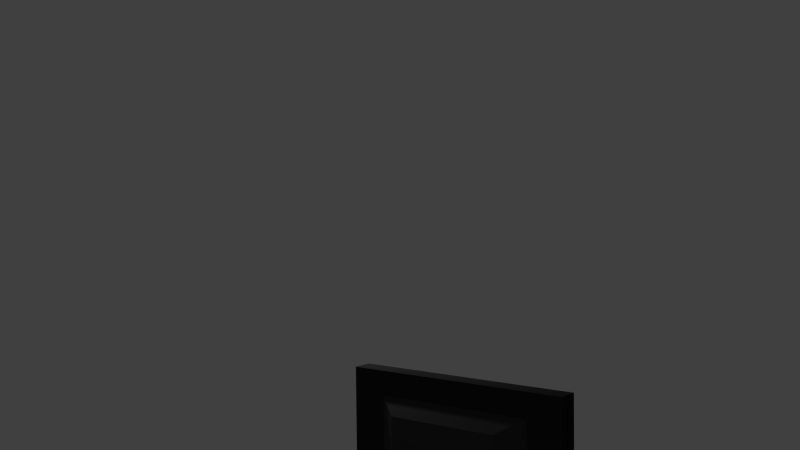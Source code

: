 # Source: TV.blend  (saved by Blender 2.71.0; exported with 4.5.12 LTS)
import bpy
from mathutils import Matrix  # noqa: F401  (used for matrix-valued properties, if any)

bpy.ops.wm.read_factory_settings(use_empty=True)
scene = bpy.context.scene
scene.name = 'Scene'

# ---- collections
col_collection_1 = bpy.data.collections.new('Collection 1'); scene.collection.children.link(col_collection_1)

# ---- materials (node trees are filled in below, after node groups)
mat_material_006 = bpy.data.materials.new('Material.006')
mat_material_006.alpha_threshold = 0.0
mat_material_006.use_transparent_shadow = False
mat_material_006.roughness = 0.5
mat_material_006.line_color = (0.0, 0.0, 0.0, 1.0)
mat_material_002 = bpy.data.materials.new('Material.002')
mat_material_002.alpha_threshold = 0.0
mat_material_002.use_transparent_shadow = False
mat_material_002.diffuse_color = (0.03968, 0.03968, 0.03968, 1.0)
mat_material_002.roughness = 0.5
mat_material_002.specular_intensity = 0.169
mat_material_002.line_color = (0.0, 0.0, 0.0, 1.0)
mat_material_001 = bpy.data.materials.new('Material.001')
mat_material_001.alpha_threshold = 0.0
mat_material_001.use_transparent_shadow = False
mat_material_001.diffuse_color = (0.02198, 0.02051, 0.02006, 1.0)
mat_material_001.specular_color = (0.1574, 0.1574, 0.1574)
mat_material_001.roughness = 0.5
mat_material_001.specular_intensity = 1.0
mat_material_001.line_color = (0.0, 0.0, 0.0, 1.0)
mat_material = bpy.data.materials.new('Material')
mat_material.alpha_threshold = 0.0
mat_material.use_transparent_shadow = False
mat_material.diffuse_color = (0.04955, 0.04955, 0.04955, 1.0)
mat_material.specular_color = (1.0, 0.9434, 0.9859)
mat_material.roughness = 0.5
mat_material.specular_intensity = 1.0
mat_material.line_color = (0.0, 0.0, 0.0, 1.0)

# ---- material node trees

# ---- world
world_world = bpy.data.worlds.new('World'); scene.world = world_world
world_world.color = (0.05088, 0.05088, 0.05088)
world_world.use_sun_shadow = False
world_world.sun_shadow_jitter_overblur = 0.0
world_world.cycles.sampling_method = 'MANUAL'
world_world.cycles.sample_map_resolution = 256

# ---- cameras
cam_camera = bpy.data.cameras.new('Camera')
cam_camera.clip_end = 100.0
cam_camera.lens = 35.0
cam_camera.sensor_width = 32.0
cam_camera.sensor_height = 18.0
cam_camera.ortho_scale = 7.314
cam_camera.dof.focus_distance = 0.0
cam_camera.dof.aperture_fstop = 128.0

# ---- lights
light_point = bpy.data.lights.new('Point', 'POINT')
light_point.transmission_factor = 0.0
light_point.energy = 100.0
light_point.shadow_buffer_clip_start = 0.5
light_point.shadow_soft_size = 0.1
light_point.shadow_maximum_resolution = 0.006
light_point.use_absolute_resolution = True
light_point.cycles.use_multiple_importance_sampling = False
light_lamp_001 = bpy.data.lights.new('Lamp.001', 'POINT')
light_lamp_001.transmission_factor = 0.0
light_lamp_001.cutoff_distance = 30.0
light_lamp_001.energy = 58.0
light_lamp_001.shadow_buffer_clip_start = 1.001
light_lamp_001.shadow_soft_size = 0.1
light_lamp_001.shadow_maximum_resolution = 0.006
light_lamp_001.use_absolute_resolution = True
light_lamp_001.cycles.use_multiple_importance_sampling = False
light_lamp = bpy.data.lights.new('Lamp', 'POINT')
light_lamp.transmission_factor = 0.0
light_lamp.cutoff_distance = 30.0
light_lamp.energy = 100.0
light_lamp.shadow_buffer_clip_start = 1.001
light_lamp.shadow_soft_size = 0.1
light_lamp.shadow_maximum_resolution = 0.006
light_lamp.use_absolute_resolution = True
light_lamp.cycles.use_multiple_importance_sampling = False

# ---- meshes
me_plane = bpy.data.meshes.new('Plane')
me_plane.from_pydata([(-1.0, -1.0, 0.0), (1.0, -1.0, 0.0), (-1.0, 1.0, 0.0), (1.0, 1.0, 0.0)], [], [(0, 1, 3, 2)])
_uv = me_plane.uv_layers.new(name='UVMap')
_uv.uv.foreach_set('vector', [0.1941, 0.2481, 0.9203, 0.2481, 0.9203, 0.9743, 0.1941, 0.9743])
me_plane.materials.append(mat_material_006)
me_plane.use_remesh_preserve_volume = False
me_plane.use_remesh_preserve_attributes = False
me_plane.use_mirror_vertex_groups = False
me_plane.update()
me_cube_008 = bpy.data.meshes.new('Cube.008')
me_cube_008.from_pydata([(-0.6492, -1.0, -0.6492), (-1.0, 1.0, -1.0), (1.0, 1.0, -1.0), (0.6492, -1.0, -0.6492), (-0.6492, -1.0, 0.6492), (-1.0, 1.0, 1.0), (1.0, 1.0, 1.0), (0.6492, -1.0, 0.6492)], [], [(4, 5, 1, 0), (5, 6, 2, 1), (6, 7, 3, 2), (7, 4, 0, 3), (0, 1, 2, 3), (7, 6, 5, 4)])
me_cube_008.materials.append(mat_material_002)
me_cube_008.use_remesh_preserve_volume = False
me_cube_008.use_remesh_preserve_attributes = False
me_cube_008.use_mirror_vertex_groups = False
me_cube_008.update()
me_cube_007 = bpy.data.meshes.new('Cube.007')
me_cube_007.from_pydata([(-1.0, -1.0, -1.0), (-1.0, 1.0, -1.0), (1.0, 1.0, -1.0), (1.0, -1.0, -1.0), (-1.0, -1.0, 1.0), (-1.0, 1.0, 1.0), (1.0, 1.0, 1.0), (1.0, -1.0, 1.0)], [], [(4, 5, 1, 0), (5, 6, 2, 1), (6, 7, 3, 2), (7, 4, 0, 3), (0, 1, 2, 3), (7, 6, 5, 4)])
me_cube_007.materials.append(mat_material_001)
me_cube_007.use_remesh_preserve_volume = False
me_cube_007.use_remesh_preserve_attributes = False
me_cube_007.use_mirror_vertex_groups = False
me_cube_007.update()
me_cube_006 = bpy.data.meshes.new('Cube.006')
me_cube_006.from_pydata([(-1.0, -1.0, -1.0), (-1.0, 1.0, -1.0), (1.0, 1.0, -1.0), (1.0, -1.0, -1.0), (-1.0, -1.0, 1.0), (-1.0, 1.0, 1.0), (1.0, 1.0, 1.0), (1.0, -1.0, 1.0)], [], [(4, 5, 1, 0), (5, 6, 2, 1), (6, 7, 3, 2), (7, 4, 0, 3), (0, 1, 2, 3), (7, 6, 5, 4)])
me_cube_006.materials.append(mat_material_001)
me_cube_006.use_remesh_preserve_volume = False
me_cube_006.use_remesh_preserve_attributes = False
me_cube_006.use_mirror_vertex_groups = False
me_cube_006.update()
me_cube_004 = bpy.data.meshes.new('Cube.004')
me_cube_004.from_pydata([(-1.0, -1.0, -1.0), (-1.0, 1.0, -1.0), (1.0, 1.0, -1.0), (1.0, -1.0, -1.0), (-1.0, -1.0, 1.0), (-1.0, 1.0, 1.0), (1.0, 1.0, 1.0), (1.0, -1.0, 1.0)], [], [(4, 5, 1, 0), (5, 6, 2, 1), (6, 7, 3, 2), (7, 4, 0, 3), (0, 1, 2, 3), (7, 6, 5, 4)])
me_cube_004.materials.append(mat_material_001)
me_cube_004.use_remesh_preserve_volume = False
me_cube_004.use_remesh_preserve_attributes = False
me_cube_004.use_mirror_vertex_groups = False
me_cube_004.update()
me_cube_003 = bpy.data.meshes.new('Cube.003')
me_cube_003.from_pydata([(-1.0, -1.0, -1.0), (-1.0, 1.0, -1.0), (1.0, 1.0, -1.0), (1.0, -1.0, -1.0), (-1.0, -1.0, 1.0), (-1.0, 1.0, 1.0), (1.0, 1.0, 1.0), (1.0, -1.0, 1.0)], [], [(4, 5, 1, 0), (5, 6, 2, 1), (6, 7, 3, 2), (7, 4, 0, 3), (0, 1, 2, 3), (7, 6, 5, 4)])
me_cube_003.materials.append(mat_material_001)
me_cube_003.use_remesh_preserve_volume = False
me_cube_003.use_remesh_preserve_attributes = False
me_cube_003.use_mirror_vertex_groups = False
me_cube_003.update()
me_cube_002 = bpy.data.meshes.new('Cube.002')
me_cube_002.from_pydata([(-1.0, -1.0, -1.0), (-1.0, 1.0, -1.0), (1.0, 1.0, -1.0), (1.0, -1.0, -1.0), (-1.0, -1.0, 1.0), (-1.0, 1.0, 1.0), (1.0, 1.0, 1.0), (1.0, -1.0, 1.0)], [], [(4, 5, 1, 0), (5, 6, 2, 1), (6, 7, 3, 2), (7, 4, 0, 3), (0, 1, 2, 3), (7, 6, 5, 4)])
me_cube_002.materials.append(mat_material_001)
me_cube_002.use_remesh_preserve_volume = False
me_cube_002.use_remesh_preserve_attributes = False
me_cube_002.use_mirror_vertex_groups = False
me_cube_002.update()
me_cylinder = bpy.data.meshes.new('Cylinder')
me_cylinder.from_pydata([(0.0, 0.3811, -1.925), (-1.495e-08, 2.322, 1.0), (0.1951, 0.3738, -1.907), (0.2196, 2.301, 1.0), (0.3827, 0.3521, -1.854), (0.4308, 2.237, 1.0), (0.5556, 0.3169, -1.769), (0.6255, 2.133, 1.0), (0.7071, 0.2695, -1.654), (0.7961, 1.993, 1.0), (0.8315, 0.2118, -1.514), (0.9361, 1.822, 1.0), (0.9239, 0.1459, -1.354), (1.04, 1.627, 1.0), (0.9808, 0.07436, -1.18), (1.104, 1.416, 1.0), (1.0, 2.119e-07, -1.0), (1.126, 1.197, 1.0), (0.9808, -0.07436, -0.8196), (1.104, 0.977, 1.0), (0.9239, -0.1459, -0.6462), (1.04, 0.7658, 1.0), (0.8315, -0.2118, -0.4864), (0.9361, 0.5711, 1.0), (0.7071, -0.2695, -0.3463), (0.7961, 0.4005, 1.0), (0.5556, -0.3169, -0.2313), (0.6255, 0.2605, 1.0), (0.3827, -0.3521, -0.1459), (0.4308, 0.1564, 1.0), (0.1951, -0.3738, -0.09325), (0.2196, 0.09237, 1.0), (-3.258e-07, -0.3811, -0.07548), (-3.818e-07, 0.07074, 1.0), (-0.1951, -0.3738, -0.09325), (-0.2196, 0.09237, 1.0), (-0.3827, -0.3521, -0.1459), (-0.4308, 0.1564, 1.0), (-0.5556, -0.3169, -0.2313), (-0.6255, 0.2605, 1.0), (-0.7071, -0.2695, -0.3463), (-0.7961, 0.4005, 1.0), (-0.8315, -0.2118, -0.4864), (-0.9361, 0.5711, 1.0), (-0.9239, -0.1459, -0.6462), (-1.04, 0.7658, 1.0), (-0.9808, -0.07436, -0.8196), (-1.104, 0.977, 1.0), (-1.0, 5.612e-07, -1.0), (-1.126, 1.197, 1.0), (-0.9808, 0.07436, -1.18), (-1.104, 1.416, 1.0), (-0.9239, 0.1459, -1.354), (-1.04, 1.627, 1.0), (-0.8315, 0.2118, -1.514), (-0.9361, 1.822, 1.0), (-0.7071, 0.2695, -1.654), (-0.7961, 1.993, 1.0), (-0.5556, 0.3169, -1.769), (-0.6255, 2.133, 1.0), (-0.3827, 0.3521, -1.854), (-0.4308, 2.237, 1.0), (-0.1951, 0.3738, -1.907), (-0.2196, 2.301, 1.0), (-1.068e-07, 3.043, 2.44), (0.2467, 3.019, 2.44), (0.4839, 2.947, 2.44), (0.7025, 2.83, 2.44), (0.8941, 2.673, 2.44), (1.051, 2.481, 2.44), (1.168, 2.262, 2.44), (1.24, 2.025, 2.44), (1.264, 1.778, 2.44), (1.24, 1.532, 2.44), (1.168, 1.295, 2.44), (1.051, 1.076, 2.44), (0.8941, 0.8843, 2.44), (0.7025, 0.7271, 2.44), (0.4839, 0.6102, 2.44), (0.2467, 0.5383, 2.44), (-5.188e-07, 0.514, 2.44), (-0.2467, 0.5383, 2.44), (-0.4839, 0.6102, 2.44), (-0.7025, 0.7271, 2.44), (-0.8941, 0.8843, 2.44), (-1.051, 1.076, 2.44), (-1.168, 1.295, 2.44), (-1.24, 1.532, 2.44), (-1.264, 1.778, 2.44), (-1.24, 2.025, 2.44), (-1.168, 2.262, 2.44), (-1.051, 2.481, 2.44), (-0.8941, 2.673, 2.44), (-0.7025, 2.83, 2.44), (-0.4839, 2.947, 2.44), (-0.2467, 3.019, 2.44), (-1.452e-07, 3.043, 3.192), (0.2467, 3.019, 3.192), (0.4839, 2.947, 3.192), (0.7025, 2.83, 3.192), (0.8941, 2.673, 3.192), (1.051, 2.481, 3.192), (1.168, 2.262, 3.192), (1.24, 2.025, 3.192), (1.264, 1.778, 3.192), (1.24, 1.532, 3.192), (1.168, 1.295, 3.192), (1.051, 1.076, 3.192), (0.8941, 0.8843, 3.192), (0.7025, 0.7271, 3.192), (0.4839, 0.6102, 3.192), (0.2467, 0.5383, 3.192), (-5.572e-07, 0.514, 3.192), (-0.2467, 0.5383, 3.192), (-0.4839, 0.6102, 3.192), (-0.7025, 0.7271, 3.192), (-0.8941, 0.8843, 3.192), (-1.051, 1.076, 3.192), (-1.168, 1.295, 3.192), (-1.24, 1.532, 3.192), (-1.264, 1.778, 3.192), (-1.24, 2.025, 3.192), (-1.168, 2.262, 3.192), (-1.051, 2.481, 3.192), (-0.8941, 2.673, 3.192), (-0.7025, 2.83, 3.192), (-0.4839, 2.947, 3.192), (-0.2467, 3.019, 3.192), (-6.931, 6.388, 3.1), (6.931, 6.388, 3.1), (-6.931, -4.293, 3.1), (6.931, -4.293, 3.1), (-6.904, 6.354, 3.398), (6.958, 6.354, 3.398), (-6.904, -4.327, 3.398), (6.958, -4.327, 3.398), (2.151e-09, -0.9089, -2.45), (0.1951, -0.9143, -2.432), (0.3827, -0.9303, -2.377), (0.5556, -0.9562, -2.288), (0.7071, -0.9911, -2.169), (0.8315, -1.034, -2.024), (0.9239, -1.082, -1.858), (0.9808, -1.135, -1.678), (1.0, -1.189, -1.49), (0.9808, -1.244, -1.303), (0.9239, -1.297, -1.123), (0.8315, -1.345, -0.9571), (0.7071, -1.388, -0.8117), (0.5556, -1.423, -0.6923), (0.3827, -1.449, -0.6036), (0.1951, -1.465, -0.549), (-3.237e-07, -1.47, -0.5305), (-0.1951, -1.465, -0.549), (-0.3827, -1.449, -0.6036), (-0.5556, -1.423, -0.6923), (-0.7071, -1.388, -0.8117), (-0.8315, -1.345, -0.9571), (-0.9239, -1.297, -1.123), (-0.9808, -1.244, -1.303), (-1.0, -1.189, -1.49), (-0.9808, -1.135, -1.678), (-0.9239, -1.082, -1.858), (-0.8315, -1.034, -2.024), (-0.7071, -0.9911, -2.169), (-0.5556, -0.9562, -2.288), (-0.3827, -0.9303, -2.377), (-0.1951, -0.9143, -2.432)], [], [(0, 1, 3, 2), (2, 3, 5, 4), (4, 5, 7, 6), (6, 7, 9, 8), (8, 9, 11, 10), (10, 11, 13, 12), (12, 13, 15, 14), (14, 15, 17, 16), (16, 17, 19, 18), (18, 19, 21, 20), (20, 21, 23, 22), (22, 23, 25, 24), (24, 25, 27, 26), (26, 27, 29, 28), (28, 29, 31, 30), (30, 31, 33, 32), (32, 33, 35, 34), (34, 35, 37, 36), (36, 37, 39, 38), (38, 39, 41, 40), (40, 41, 43, 42), (42, 43, 45, 44), (44, 45, 47, 46), (46, 47, 49, 48), (48, 49, 51, 50), (50, 51, 53, 52), (52, 53, 55, 54), (54, 55, 57, 56), (56, 57, 59, 58), (58, 59, 61, 60), (51, 49, 88, 89), (62, 63, 1, 0), (60, 61, 63, 62), (60, 62, 167, 166), (86, 85, 117, 118), (27, 25, 76, 77), (1, 63, 95, 64), (41, 39, 83, 84), (17, 15, 71, 72), (55, 53, 90, 91), (31, 29, 78, 79), (7, 5, 66, 67), (45, 43, 85, 86), (21, 19, 73, 74), (59, 57, 92, 93), (35, 33, 80, 81), (11, 9, 68, 69), (49, 47, 87, 88), (25, 23, 75, 76), (63, 61, 94, 95), (39, 37, 82, 83), (15, 13, 70, 71), (53, 51, 89, 90), (29, 27, 77, 78), (5, 3, 65, 66), (43, 41, 84, 85), (19, 17, 72, 73), (57, 55, 91, 92), (33, 31, 79, 80), (9, 7, 67, 68), (47, 45, 86, 87), (3, 1, 64, 65), (23, 21, 74, 75), (61, 59, 93, 94), (37, 35, 81, 82), (13, 11, 69, 70), (97, 96, 127, 126, 125, 124, 123, 122, 121, 120, 119, 118, 117, 116, 115, 114, 113, 112, 111, 110, 109, 108, 107, 106, 105, 104, 103, 102, 101, 100, 99, 98), (81, 80, 112, 113), (76, 75, 107, 108), (71, 70, 102, 103), (66, 65, 97, 98), (92, 91, 123, 124), (87, 86, 118, 119), (82, 81, 113, 114), (77, 76, 108, 109), (72, 71, 103, 104), (67, 66, 98, 99), (93, 92, 124, 125), (88, 87, 119, 120), (83, 82, 114, 115), (78, 77, 109, 110), (73, 72, 104, 105), (68, 67, 99, 100), (94, 93, 125, 126), (89, 88, 120, 121), (84, 83, 115, 116), (79, 78, 110, 111), (74, 73, 105, 106), (69, 68, 100, 101), (95, 94, 126, 127), (90, 89, 121, 122), (85, 84, 116, 117), (80, 79, 111, 112), (75, 74, 106, 107), (70, 69, 101, 102), (65, 64, 96, 97), (64, 95, 127, 96), (91, 90, 122, 123), (129, 131, 130, 128), (133, 132, 134, 135), (130, 131, 135, 134), (128, 130, 134, 132), (131, 129, 133, 135), (129, 128, 132, 133), (136, 137, 138, 139, 140, 141, 142, 143, 144, 145, 146, 147, 148, 149, 150, 151, 152, 153, 154, 155, 156, 157, 158, 159, 160, 161, 162, 163, 164, 165, 166, 167), (38, 40, 156, 155), (16, 18, 145, 144), (44, 46, 159, 158), (22, 24, 148, 147), (50, 52, 162, 161), (6, 8, 140, 139), (28, 30, 151, 150), (56, 58, 165, 164), (34, 36, 154, 153), (12, 14, 143, 142), (62, 0, 136, 167), (40, 42, 157, 156), (18, 20, 146, 145), (46, 48, 160, 159), (2, 4, 138, 137), (24, 26, 149, 148), (52, 54, 163, 162), (8, 10, 141, 140), (30, 32, 152, 151), (58, 60, 166, 165), (36, 38, 155, 154), (0, 2, 137, 136), (14, 16, 144, 143), (42, 44, 158, 157), (20, 22, 147, 146), (48, 50, 161, 160), (4, 6, 139, 138), (26, 28, 150, 149), (54, 56, 164, 163), (32, 34, 153, 152), (10, 12, 142, 141)])
me_cylinder.polygons.foreach_set('use_smooth', [1, 1, 1, 1, 1, 1, 1, 1, 1, 1, 1, 1, 1, 1, 1, 1, 1, 1, 1, 1, 1, 1, 1, 1, 1, 1, 1, 1, 1, 1, 1, 1, 1, 1, 1, 1, 1, 1, 1, 1, 1, 1, 1, 1, 1, 1, 1, 1, 1, 1, 1, 1, 1, 1, 1, 1, 1, 1, 1, 1, 1, 1, 1, 1, 1, 1, 1, 1, 1, 1, 1, 1, 1, 1, 1, 1, 1, 1, 1, 1, 1, 1, 1, 1, 1, 1, 1, 1, 1, 1, 1, 1, 1, 1, 1, 1, 1, 1, 0, 0, 0, 0, 0, 0, 1, 1, 1, 1, 1, 1, 1, 1, 1, 1, 1, 1, 1, 1, 1, 1, 1, 1, 1, 1, 1, 1, 1, 1, 1, 1, 1, 1, 1, 1, 1, 1])
me_cylinder.materials.append(mat_material_001)
me_cylinder.use_remesh_preserve_volume = False
me_cylinder.use_remesh_preserve_attributes = False
me_cylinder.use_mirror_vertex_groups = False
me_cylinder.update()
me_cube = bpy.data.meshes.new('Cube')
me_cube.from_pydata([(1.0, 1.0, -1.0), (1.0, -1.0, -1.0), (-1.0, -1.0, -1.0), (-1.0, 1.0, -1.0), (1.0, 1.0, 1.0), (1.0, -1.0, 1.0), (-1.0, -1.0, 1.0), (-1.0, 1.0, 1.0)], [], [(0, 1, 2, 3), (4, 7, 6, 5), (0, 4, 5, 1), (1, 5, 6, 2), (2, 6, 7, 3), (4, 0, 3, 7)])
me_cube.materials.append(mat_material)
me_cube.use_remesh_preserve_volume = False
me_cube.use_remesh_preserve_attributes = False
me_cube.use_mirror_vertex_groups = False
me_cube.update()

# ---- objects
ob_plane = bpy.data.objects.new('Plane', me_plane)
ob_cube_005 = bpy.data.objects.new('Cube.005', me_cube_008)
ob_cube_004 = bpy.data.objects.new('Cube.004', me_cube_007)
ob_cube_003 = bpy.data.objects.new('Cube.003', me_cube_006)
ob_point = bpy.data.objects.new('Point', light_point)
ob_cube_002 = bpy.data.objects.new('Cube.002', me_cube_004)
ob_cube_001 = bpy.data.objects.new('Cube.001', me_cube_003)
ob_cube = bpy.data.objects.new('Cube', me_cube_002)
ob_stand = bpy.data.objects.new('stand', me_cylinder)
ob_lamp_001 = bpy.data.objects.new('Lamp.001', light_lamp_001)
ob_screen = bpy.data.objects.new('screen', me_cube)
ob_lamp = bpy.data.objects.new('Lamp', light_lamp)
ob_camera = bpy.data.objects.new('Camera', cam_camera)

# ---- transforms, parenting, visibility, modifiers, constraints
ob_plane.location = (0.4602, -0.3961, 1.031)
ob_plane.rotation_euler = (1.571, -0.0, 0.0)
ob_plane.scale = (0.2453, 0.2453, 0.2453)
ob_plane.lineart.crease_threshold = 0.0
ob_cube_005.location = (0.0, -0.2439, 1.164)
ob_cube_005.scale = (1.161, 0.1501, 0.6627)
ob_cube_005.lineart.crease_threshold = 0.0
ob_cube_004.location = (-1.468, 0.0433, 1.311)
ob_cube_004.rotation_euler = (-0.0, 1.571, 0.0)
ob_cube_004.scale = (0.7957, 0.07918, -0.08353)
ob_cube_004.lineart.crease_threshold = 0.0
ob_cube_003.location = (1.472, 0.0433, 1.311)
ob_cube_003.rotation_euler = (-0.0, 1.571, 0.0)
ob_cube_003.scale = (0.7957, 0.07918, -0.08353)
ob_cube_003.lineart.crease_threshold = 0.0
ob_point.location = (-2.441, 0.2568, 3.945)
ob_point.lineart.crease_threshold = 0.0
ob_cube_002.location = (-8.796e-12, 0.0433, 0.477)
ob_cube_002.scale = (1.549, 0.07918, -0.05911)
ob_cube_002.lineart.crease_threshold = 0.0
ob_cube_001.location = (-8.796e-12, 0.0433, 2.048)
ob_cube_001.scale = (1.549, 0.07918, -0.05911)
ob_cube_001.lineart.crease_threshold = 0.0
ob_cube.location = (0.0, -0.07836, 1.263)
ob_cube.scale = (1.549, 0.07918, 0.8451)
ob_cube.lineart.crease_threshold = 0.0
ob_stand.location = (0.0, -0.1369, 0.4415)
ob_stand.scale = (-0.1133, -0.1133, -0.1133)
ob_stand.lineart.crease_threshold = 0.0
ob_lamp_001.location = (-0.08253, -9.316, 4.736)
ob_lamp_001.rotation_euler = (0.6503, 0.05522, 1.866)
ob_lamp_001.lock_rotations_4d = False
ob_lamp_001.empty_display_type = 'ARROWS'
ob_lamp_001.color = (0.0, 0.0, 0.0, 0.0)
ob_lamp_001.lineart.crease_threshold = 0.0
ob_screen.location = (0.0, 0.0, 1.247)
ob_screen.scale = (1.367, 0.04936, 0.7577)
ob_screen.lock_rotations_4d = False
ob_screen.empty_display_type = 'ARROWS'
ob_screen.lineart.crease_threshold = 0.0
ob_lamp.location = (-0.6013, 2.031, 3.158)
ob_lamp.rotation_euler = (0.6503, 0.05522, 1.866)
ob_lamp.lock_rotations_4d = False
ob_lamp.empty_display_type = 'ARROWS'
ob_lamp.color = (0.0, 0.0, 0.0, 0.0)
ob_lamp.lineart.crease_threshold = 0.0
ob_camera.location = (6.155, -9.124, 4.437)
ob_camera.rotation_euler = (1.536, 0.01029, 0.657)
ob_camera.scale = (1.0, 1.0, 1.0)
ob_camera.lock_rotations_4d = False
ob_camera.empty_display_type = 'ARROWS'
ob_camera.color = (0.0, 0.0, 0.0, 0.0)
ob_camera.display_type = 'WIRE'
ob_camera.lineart.crease_threshold = 0.0

# ---- collection membership
col_collection_1.objects.link(ob_plane)
col_collection_1.objects.link(ob_cube_005)
col_collection_1.objects.link(ob_cube_004)
col_collection_1.objects.link(ob_cube_003)
col_collection_1.objects.link(ob_point)
col_collection_1.objects.link(ob_cube_002)
col_collection_1.objects.link(ob_cube_001)
col_collection_1.objects.link(ob_cube)
col_collection_1.objects.link(ob_stand)
col_collection_1.objects.link(ob_lamp_001)
col_collection_1.objects.link(ob_screen)
col_collection_1.objects.link(ob_lamp)
col_collection_1.objects.link(ob_camera)

# ---- scene / render settings (as saved in the file)
scene.camera = ob_camera
scene.frame_start = 1; scene.frame_end = 250; scene.frame_set(1)
scene.render.engine = 'BLENDER_EEVEE_NEXT'
scene.render.image_settings.color_mode = 'RGB'
scene.render.image_settings.compression = 90
scene.render.resolution_percentage = 50
scene.render.dither_intensity = 0.0
scene.render.bake_margin = 2
scene.cycles.use_denoising = False
scene.cycles.samples = 10
scene.cycles.sampling_pattern = 'TABULATED_SOBOL'
scene.cycles.light_sampling_threshold = 0.0
scene.cycles.use_adaptive_sampling = False
scene.cycles.use_light_tree = False
scene.cycles.blur_glossy = 0.0
scene.cycles.volume_bounces = 1
scene.cycles.pixel_filter_type = 'GAUSSIAN'
scene.cycles.sample_clamp_indirect = 0.0
scene.view_settings.view_transform = 'Standard'
bpy.context.view_layer.update()
